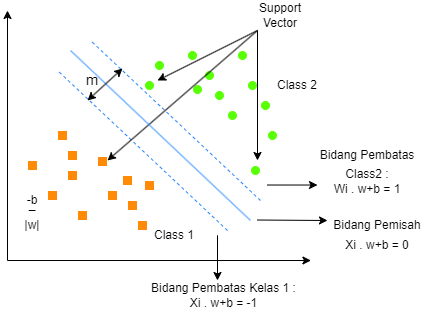

The diagram above was exported from draw.io. Its source (the exported page's mxGraphModel, read from the mxfile embedded in the PNG):
<mxGraphModel dx="472" dy="771" grid="1" gridSize="10" guides="1" tooltips="1" connect="1" arrows="1" fold="1" page="1" pageScale="1" pageWidth="850" pageHeight="1100" math="0" shadow="0">
  <root>
    <mxCell id="0" />
    <mxCell id="1" parent="0" />
    <mxCell id="H59URZpBmR66mCeOsApo-1" value="" style="endArrow=classic;html=1;rounded=0;" edge="1" parent="1">
      <mxGeometry width="50" height="50" relative="1" as="geometry">
        <mxPoint x="310" y="400" as="sourcePoint" />
        <mxPoint x="310" y="150" as="targetPoint" />
      </mxGeometry>
    </mxCell>
    <mxCell id="H59URZpBmR66mCeOsApo-3" value="" style="whiteSpace=wrap;html=1;aspect=fixed;fillColor=#FF8A05;strokeColor=#FFFFFF;" vertex="1" parent="1">
      <mxGeometry x="350" y="330" width="10" height="10" as="geometry" />
    </mxCell>
    <mxCell id="H59URZpBmR66mCeOsApo-8" value="" style="endArrow=classic;html=1;rounded=0;" edge="1" parent="1">
      <mxGeometry width="50" height="50" relative="1" as="geometry">
        <mxPoint x="310" y="400" as="sourcePoint" />
        <mxPoint x="613.4285714285714" y="400" as="targetPoint" />
      </mxGeometry>
    </mxCell>
    <mxCell id="H59URZpBmR66mCeOsApo-9" value="" style="whiteSpace=wrap;html=1;aspect=fixed;fillColor=#FF8A05;strokeColor=#FFFFFF;" vertex="1" parent="1">
      <mxGeometry x="380" y="350" width="10" height="10" as="geometry" />
    </mxCell>
    <mxCell id="H59URZpBmR66mCeOsApo-10" value="" style="whiteSpace=wrap;html=1;aspect=fixed;fillColor=#FF8A05;strokeColor=#FFFFFF;" vertex="1" parent="1">
      <mxGeometry x="370" y="310" width="10" height="10" as="geometry" />
    </mxCell>
    <mxCell id="H59URZpBmR66mCeOsApo-11" value="" style="whiteSpace=wrap;html=1;aspect=fixed;fillColor=#FF8A05;strokeColor=#FFFFFF;" vertex="1" parent="1">
      <mxGeometry x="370" y="290" width="10" height="10" as="geometry" />
    </mxCell>
    <mxCell id="H59URZpBmR66mCeOsApo-12" value="" style="whiteSpace=wrap;html=1;aspect=fixed;fillColor=#FF8A05;strokeColor=#FFFFFF;" vertex="1" parent="1">
      <mxGeometry x="360" y="270" width="10" height="10" as="geometry" />
    </mxCell>
    <mxCell id="H59URZpBmR66mCeOsApo-13" value="" style="whiteSpace=wrap;html=1;aspect=fixed;fillColor=#FF8A05;strokeColor=#FFFFFF;" vertex="1" parent="1">
      <mxGeometry x="330" y="300" width="10" height="10" as="geometry" />
    </mxCell>
    <mxCell id="H59URZpBmR66mCeOsApo-14" value="" style="whiteSpace=wrap;html=1;aspect=fixed;fillColor=#FF8A05;strokeColor=#FFFFFF;" vertex="1" parent="1">
      <mxGeometry x="410" y="330" width="10" height="10" as="geometry" />
    </mxCell>
    <mxCell id="H59URZpBmR66mCeOsApo-15" value="" style="whiteSpace=wrap;html=1;aspect=fixed;fillColor=#FF8A05;strokeColor=#FFFFFF;" vertex="1" parent="1">
      <mxGeometry x="400" y="296" width="10" height="10" as="geometry" />
    </mxCell>
    <mxCell id="H59URZpBmR66mCeOsApo-16" value="" style="whiteSpace=wrap;html=1;aspect=fixed;fillColor=#FF8A05;strokeColor=#FFFFFF;" vertex="1" parent="1">
      <mxGeometry x="440" y="360" width="10" height="10" as="geometry" />
    </mxCell>
    <mxCell id="H59URZpBmR66mCeOsApo-17" value="" style="whiteSpace=wrap;html=1;aspect=fixed;fillColor=#FF8A05;strokeColor=#FFFFFF;" vertex="1" parent="1">
      <mxGeometry x="425" y="315" width="10" height="10" as="geometry" />
    </mxCell>
    <mxCell id="H59URZpBmR66mCeOsApo-18" value="" style="whiteSpace=wrap;html=1;aspect=fixed;fillColor=#FF8A05;strokeColor=#FFFFFF;" vertex="1" parent="1">
      <mxGeometry x="430" y="340" width="10" height="10" as="geometry" />
    </mxCell>
    <mxCell id="H59URZpBmR66mCeOsApo-19" value="" style="whiteSpace=wrap;html=1;aspect=fixed;fillColor=#FF8A05;strokeColor=#FFFFFF;" vertex="1" parent="1">
      <mxGeometry x="447" y="320" width="10" height="10" as="geometry" />
    </mxCell>
    <mxCell id="H59URZpBmR66mCeOsApo-22" value="" style="endArrow=none;dashed=1;html=1;rounded=0;fontColor=#FC0303;strokeColor=#2D87FC;" edge="1" parent="1">
      <mxGeometry width="50" height="50" relative="1" as="geometry">
        <mxPoint x="530" y="370" as="sourcePoint" />
        <mxPoint x="360" y="210" as="targetPoint" />
      </mxGeometry>
    </mxCell>
    <mxCell id="H59URZpBmR66mCeOsApo-25" value="" style="ellipse;whiteSpace=wrap;html=1;aspect=fixed;fillColor=#58FF05;strokeColor=#FFFFFF;" vertex="1" parent="1">
      <mxGeometry x="507" y="210" width="10" height="10" as="geometry" />
    </mxCell>
    <mxCell id="H59URZpBmR66mCeOsApo-26" value="" style="ellipse;whiteSpace=wrap;html=1;aspect=fixed;fillColor=#58FF05;strokeColor=#FFFFFF;" vertex="1" parent="1">
      <mxGeometry x="447" y="220" width="10" height="10" as="geometry" />
    </mxCell>
    <mxCell id="H59URZpBmR66mCeOsApo-27" value="" style="ellipse;whiteSpace=wrap;html=1;aspect=fixed;fillColor=#58FF05;strokeColor=#FFFFFF;" vertex="1" parent="1">
      <mxGeometry x="457" y="200" width="10" height="10" as="geometry" />
    </mxCell>
    <mxCell id="H59URZpBmR66mCeOsApo-28" value="" style="ellipse;whiteSpace=wrap;html=1;aspect=fixed;fillColor=#58FF05;strokeColor=#FFFFFF;" vertex="1" parent="1">
      <mxGeometry x="550" y="220" width="10" height="10" as="geometry" />
    </mxCell>
    <mxCell id="H59URZpBmR66mCeOsApo-29" value="" style="ellipse;whiteSpace=wrap;html=1;aspect=fixed;fillColor=#58FF05;strokeColor=#FFFFFF;" vertex="1" parent="1">
      <mxGeometry x="540" y="190" width="10" height="10" as="geometry" />
    </mxCell>
    <mxCell id="H59URZpBmR66mCeOsApo-30" value="" style="ellipse;whiteSpace=wrap;html=1;aspect=fixed;fillColor=#58FF05;strokeColor=#FFFFFF;" vertex="1" parent="1">
      <mxGeometry x="517" y="230" width="10" height="10" as="geometry" />
    </mxCell>
    <mxCell id="H59URZpBmR66mCeOsApo-31" value="" style="ellipse;whiteSpace=wrap;html=1;aspect=fixed;fillColor=#58FF05;strokeColor=#FFFFFF;" vertex="1" parent="1">
      <mxGeometry x="530" y="250" width="10" height="10" as="geometry" />
    </mxCell>
    <mxCell id="H59URZpBmR66mCeOsApo-33" value="" style="ellipse;whiteSpace=wrap;html=1;aspect=fixed;fillColor=#58FF05;strokeColor=#FFFFFF;" vertex="1" parent="1">
      <mxGeometry x="553" y="305" width="10" height="10" as="geometry" />
    </mxCell>
    <mxCell id="H59URZpBmR66mCeOsApo-34" value="" style="ellipse;whiteSpace=wrap;html=1;aspect=fixed;fillColor=#58FF05;strokeColor=#FFFFFF;" vertex="1" parent="1">
      <mxGeometry x="570" y="270" width="10" height="10" as="geometry" />
    </mxCell>
    <mxCell id="H59URZpBmR66mCeOsApo-35" value="" style="ellipse;whiteSpace=wrap;html=1;aspect=fixed;fillColor=#58FF05;strokeColor=#FFFFFF;" vertex="1" parent="1">
      <mxGeometry x="563" y="240" width="10" height="10" as="geometry" />
    </mxCell>
    <mxCell id="H59URZpBmR66mCeOsApo-36" value="" style="ellipse;whiteSpace=wrap;html=1;aspect=fixed;fillColor=#58FF05;strokeColor=#FFFFFF;" vertex="1" parent="1">
      <mxGeometry x="490" y="190" width="10" height="10" as="geometry" />
    </mxCell>
    <mxCell id="H59URZpBmR66mCeOsApo-38" value="" style="ellipse;whiteSpace=wrap;html=1;aspect=fixed;fillColor=#58FF05;strokeColor=#FFFFFF;" vertex="1" parent="1">
      <mxGeometry x="495" y="224" width="10" height="10" as="geometry" />
    </mxCell>
    <mxCell id="H59URZpBmR66mCeOsApo-40" value="" style="endArrow=classic;html=1;rounded=0;" edge="1" parent="1">
      <mxGeometry width="50" height="50" relative="1" as="geometry">
        <mxPoint x="560" y="170" as="sourcePoint" />
        <mxPoint x="410" y="300" as="targetPoint" />
      </mxGeometry>
    </mxCell>
    <mxCell id="H59URZpBmR66mCeOsApo-41" value="" style="endArrow=classic;html=1;rounded=0;" edge="1" parent="1">
      <mxGeometry width="50" height="50" relative="1" as="geometry">
        <mxPoint x="560" y="170" as="sourcePoint" />
        <mxPoint x="460" y="220" as="targetPoint" />
      </mxGeometry>
    </mxCell>
    <mxCell id="H59URZpBmR66mCeOsApo-42" value="" style="endArrow=classic;html=1;rounded=0;" edge="1" parent="1">
      <mxGeometry width="50" height="50" relative="1" as="geometry">
        <mxPoint x="560" y="170" as="sourcePoint" />
        <mxPoint x="560" y="300" as="targetPoint" />
      </mxGeometry>
    </mxCell>
    <mxCell id="H59URZpBmR66mCeOsApo-44" value="Support Vector" style="text;html=1;align=center;verticalAlign=middle;whiteSpace=wrap;rounded=0;" vertex="1" parent="1">
      <mxGeometry x="553" y="140" width="60" height="30" as="geometry" />
    </mxCell>
    <mxCell id="H59URZpBmR66mCeOsApo-45" value="-b" style="text;html=1;align=center;verticalAlign=middle;whiteSpace=wrap;rounded=0;" vertex="1" parent="1">
      <mxGeometry x="305" y="325" width="60" height="30" as="geometry" />
    </mxCell>
    <mxCell id="H59URZpBmR66mCeOsApo-46" value="_" style="text;html=1;align=center;verticalAlign=middle;whiteSpace=wrap;rounded=0;" vertex="1" parent="1">
      <mxGeometry x="305" y="330" width="60" height="30" as="geometry" />
    </mxCell>
    <mxCell id="H59URZpBmR66mCeOsApo-47" value="|w|" style="text;html=1;align=center;verticalAlign=middle;whiteSpace=wrap;rounded=0;" vertex="1" parent="1">
      <mxGeometry x="305" y="350" width="60" height="30" as="geometry" />
    </mxCell>
    <mxCell id="H59URZpBmR66mCeOsApo-48" value="Class 1" style="text;html=1;align=center;verticalAlign=middle;whiteSpace=wrap;rounded=0;" vertex="1" parent="1">
      <mxGeometry x="447" y="360" width="60" height="30" as="geometry" />
    </mxCell>
    <mxCell id="H59URZpBmR66mCeOsApo-49" value="Class 2" style="text;html=1;align=center;verticalAlign=middle;whiteSpace=wrap;rounded=0;" vertex="1" parent="1">
      <mxGeometry x="570" y="210" width="60" height="30" as="geometry" />
    </mxCell>
    <mxCell id="H59URZpBmR66mCeOsApo-50" value="" style="endArrow=classic;html=1;rounded=0;" edge="1" parent="1">
      <mxGeometry width="50" height="50" relative="1" as="geometry">
        <mxPoint x="570" y="324.52" as="sourcePoint" />
        <mxPoint x="620" y="324.52" as="targetPoint" />
      </mxGeometry>
    </mxCell>
    <mxCell id="H59URZpBmR66mCeOsApo-52" value="Bidang Pembatas" style="text;html=1;align=center;verticalAlign=middle;whiteSpace=wrap;rounded=0;" vertex="1" parent="1">
      <mxGeometry x="620" y="280" width="100" height="30" as="geometry" />
    </mxCell>
    <mxCell id="H59URZpBmR66mCeOsApo-53" value="Class2 :&lt;div&gt;Wi . w+b = 1&lt;/div&gt;" style="text;html=1;align=center;verticalAlign=middle;whiteSpace=wrap;rounded=0;" vertex="1" parent="1">
      <mxGeometry x="620" y="306" width="100" height="30" as="geometry" />
    </mxCell>
    <mxCell id="H59URZpBmR66mCeOsApo-54" value="" style="endArrow=none;html=1;rounded=0;strokeColor=#3B96FF;" edge="1" parent="1">
      <mxGeometry width="50" height="50" relative="1" as="geometry">
        <mxPoint x="553" y="360" as="sourcePoint" />
        <mxPoint x="373" y="190" as="targetPoint" />
      </mxGeometry>
    </mxCell>
    <mxCell id="H59URZpBmR66mCeOsApo-55" value="" style="endArrow=none;dashed=1;html=1;rounded=0;fontColor=#FC0303;strokeColor=#2D87FC;" edge="1" parent="1">
      <mxGeometry width="50" height="50" relative="1" as="geometry">
        <mxPoint x="563" y="340" as="sourcePoint" />
        <mxPoint x="393" y="180" as="targetPoint" />
      </mxGeometry>
    </mxCell>
    <mxCell id="H59URZpBmR66mCeOsApo-56" value="" style="endArrow=classic;html=1;rounded=0;" edge="1" parent="1">
      <mxGeometry width="50" height="50" relative="1" as="geometry">
        <mxPoint x="560" y="359.52" as="sourcePoint" />
        <mxPoint x="630" y="360" as="targetPoint" />
      </mxGeometry>
    </mxCell>
    <mxCell id="H59URZpBmR66mCeOsApo-57" value="Bidang Pemisah" style="text;html=1;align=center;verticalAlign=middle;whiteSpace=wrap;rounded=0;" vertex="1" parent="1">
      <mxGeometry x="630" y="350" width="100" height="30" as="geometry" />
    </mxCell>
    <mxCell id="H59URZpBmR66mCeOsApo-58" value="Xi . w+b = 0" style="text;html=1;align=center;verticalAlign=middle;whiteSpace=wrap;rounded=0;" vertex="1" parent="1">
      <mxGeometry x="630" y="370" width="100" height="30" as="geometry" />
    </mxCell>
    <mxCell id="H59URZpBmR66mCeOsApo-59" value="" style="endArrow=classic;html=1;rounded=0;" edge="1" parent="1">
      <mxGeometry width="50" height="50" relative="1" as="geometry">
        <mxPoint x="520" y="374.76" as="sourcePoint" />
        <mxPoint x="520" y="420" as="targetPoint" />
      </mxGeometry>
    </mxCell>
    <mxCell id="H59URZpBmR66mCeOsApo-60" value="Bidang Pembatas Kelas 1 :&lt;div&gt;Xi . w+b = -1&lt;/div&gt;" style="text;html=1;align=center;verticalAlign=middle;whiteSpace=wrap;rounded=0;" vertex="1" parent="1">
      <mxGeometry x="453" y="420" width="147" height="30" as="geometry" />
    </mxCell>
    <mxCell id="H59URZpBmR66mCeOsApo-61" value="" style="endArrow=classic;startArrow=classic;html=1;rounded=0;" edge="1" parent="1">
      <mxGeometry width="50" height="50" relative="1" as="geometry">
        <mxPoint x="390" y="240" as="sourcePoint" />
        <mxPoint x="425" y="208" as="targetPoint" />
      </mxGeometry>
    </mxCell>
    <mxCell id="H59URZpBmR66mCeOsApo-62" value="m" style="text;html=1;align=center;verticalAlign=middle;whiteSpace=wrap;rounded=0;fontSize=15;" vertex="1" parent="1">
      <mxGeometry x="365" y="204" width="60" height="30" as="geometry" />
    </mxCell>
  </root>
</mxGraphModel>